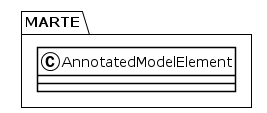

The diagram above was rendered by PlantUML. Its source (embedded in the PNG):
@startuml
!theme plain
package MARTE {
class AnnotatedModelElement {
}
}
@enduml